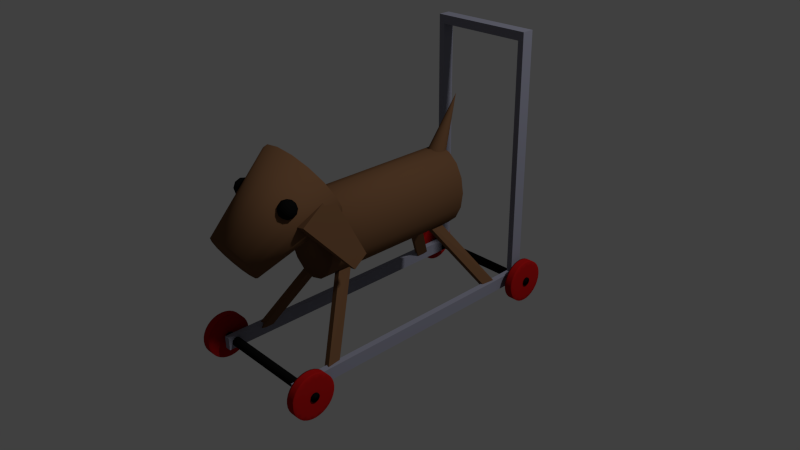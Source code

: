 # Source: toy_dog01.blend  (saved by Blender 2.66.0; exported with 4.5.12 LTS)
import bpy
from mathutils import Matrix  # noqa: F401  (used for matrix-valued properties, if any)

bpy.ops.wm.read_factory_settings(use_empty=True)
scene = bpy.context.scene
scene.name = 'Scene'

# ---- collections
col_collection_1 = bpy.data.collections.new('Collection 1'); scene.collection.children.link(col_collection_1)
col_collection_20 = bpy.data.collections.new('Collection 20'); scene.collection.children.link(col_collection_20)
col_collection_20.hide_render = True
col_collection_20.hide_viewport = True

# ---- materials (node trees are filled in below, after node groups)
mat_black = bpy.data.materials.new('black')
mat_black.alpha_threshold = 0.0
mat_black.use_transparent_shadow = False
mat_black.diffuse_color = (0.004242, 0.004242, 0.004242, 1.0)
mat_black.roughness = 0.5
mat_black.line_color = (0.0, 0.0, 0.0, 1.0)
mat_brown = bpy.data.materials.new('brown')
mat_brown.alpha_threshold = 0.0
mat_brown.use_transparent_shadow = False
mat_brown.diffuse_color = (0.1424, 0.07035, 0.03386, 1.0)
mat_brown.roughness = 0.5
mat_brown.line_color = (0.0, 0.0, 0.0, 1.0)
mat_material = bpy.data.materials.new('Material')
mat_material.alpha_threshold = 0.0
mat_material.use_transparent_shadow = False
mat_material.diffuse_color = (0.2418, 0.245, 0.3108, 1.0)
mat_material.roughness = 0.5
mat_material.line_color = (0.0, 0.0, 0.0, 1.0)
mat_red = bpy.data.materials.new('red')
mat_red.alpha_threshold = 0.0
mat_red.use_transparent_shadow = False
mat_red.diffuse_color = (0.3672, 0.00639, 0.00639, 1.0)
mat_red.roughness = 0.5
mat_red.line_color = (0.0, 0.0, 0.0, 1.0)

# ---- material node trees

# ---- world
world_world = bpy.data.worlds.new('World'); scene.world = world_world
world_world.color = (0.05088, 0.05088, 0.05088)
world_world.use_sun_shadow = False
world_world.sun_shadow_jitter_overblur = 0.0
world_world.cycles.sampling_method = 'MANUAL'
world_world.cycles.sample_map_resolution = 256

# ---- cameras
cam_camera = bpy.data.cameras.new('Camera')
cam_camera.clip_end = 100.0
cam_camera.lens = 35.0
cam_camera.sensor_width = 32.0
cam_camera.sensor_height = 18.0
cam_camera.ortho_scale = 7.314
cam_camera.dof.focus_distance = 0.0
cam_camera.dof.aperture_fstop = 128.0

# ---- lights
light_lamp = bpy.data.lights.new('Lamp', 'POINT')
light_lamp.transmission_factor = 0.0
light_lamp.cutoff_distance = 30.0
light_lamp.energy = 100.0
light_lamp.shadow_buffer_clip_start = 1.001
light_lamp.shadow_soft_size = 0.1
light_lamp.shadow_maximum_resolution = 0.006
light_lamp.use_absolute_resolution = True
light_lamp.cycles.use_multiple_importance_sampling = False

# ---- meshes
me_icosphere = bpy.data.meshes.new('Icosphere')
me_icosphere.from_pydata([(-6.616, 27.14, -13.09), (-5.241, 26.15, -12.04), (-7.141, 25.53, -12.04), (-8.316, 27.14, -12.04), (-7.141, 28.76, -12.04), (-5.241, 28.14, -12.04), (-6.091, 25.53, -10.34), (-7.991, 26.15, -10.34), (-7.991, 28.14, -10.34), (-6.091, 28.76, -10.34), (-4.916, 27.14, -10.34), (-6.616, 27.14, -9.288), (-5.808, 26.56, -12.81), (-6.116, 25.61, -12.19), (-6.925, 26.19, -12.81), (-5.808, 27.73, -12.81), (-4.999, 27.14, -12.19), (-7.924, 26.19, -12.19), (-7.615, 27.14, -12.81), (-7.924, 28.09, -12.19), (-6.925, 28.09, -12.81), (-6.116, 28.68, -12.19), (-4.809, 27.73, -11.19), (-4.809, 26.56, -11.19), (-5.499, 25.61, -11.19), (-6.616, 25.24, -11.19), (-7.733, 25.61, -11.19), (-8.423, 26.56, -11.19), (-8.423, 27.73, -11.19), (-7.733, 28.68, -11.19), (-6.616, 29.04, -11.19), (-5.499, 28.68, -11.19), (-5.308, 26.19, -10.19), (-7.115, 25.61, -10.19), (-8.232, 27.14, -10.19), (-7.115, 28.68, -10.19), (-5.308, 28.09, -10.19), (-5.617, 27.14, -9.572), (-6.307, 26.19, -9.572), (-7.424, 26.56, -9.572), (-7.424, 27.73, -9.572), (-6.307, 28.09, -9.572)], [], [(0, 12, 14), (1, 12, 16), (0, 14, 18), (0, 18, 20), (0, 20, 15), (1, 16, 23), (2, 13, 25), (3, 17, 27), (4, 19, 29), (5, 21, 31), (1, 23, 24), (2, 25, 26), (3, 27, 28), (4, 29, 30), (5, 31, 22), (6, 32, 38), (7, 33, 39), (8, 34, 40), (9, 35, 41), (10, 36, 37), (14, 13, 2), (14, 12, 13), (12, 1, 13), (16, 15, 5), (16, 12, 15), (12, 0, 15), (18, 17, 3), (18, 14, 17), (14, 2, 17), (20, 19, 4), (20, 18, 19), (18, 3, 19), (15, 21, 5), (15, 20, 21), (20, 4, 21), (23, 22, 10), (23, 16, 22), (16, 5, 22), (25, 24, 6), (25, 13, 24), (13, 1, 24), (27, 26, 7), (27, 17, 26), (17, 2, 26), (29, 28, 8), (29, 19, 28), (19, 3, 28), (31, 30, 9), (31, 21, 30), (21, 4, 30), (24, 32, 6), (24, 23, 32), (23, 10, 32), (26, 33, 7), (26, 25, 33), (25, 6, 33), (28, 34, 8), (28, 27, 34), (27, 7, 34), (30, 35, 9), (30, 29, 35), (29, 8, 35), (22, 36, 10), (22, 31, 36), (31, 9, 36), (38, 37, 11), (38, 32, 37), (32, 10, 37), (39, 38, 11), (39, 33, 38), (33, 6, 38), (40, 39, 11), (40, 34, 39), (34, 7, 39), (41, 40, 11), (41, 35, 40), (35, 8, 40), (37, 41, 11), (37, 36, 41), (36, 9, 41)])
me_icosphere.polygons.foreach_set('use_smooth', [True] * 80)
me_icosphere.materials.append(mat_black)
me_icosphere.use_remesh_preserve_volume = False
me_icosphere.use_remesh_preserve_attributes = False
me_icosphere.use_mirror_vertex_groups = False
me_icosphere.update()
me_cube_003 = bpy.data.meshes.new('Cube.003')
me_cube_003.from_pydata([(9.095, -0.4525, -0.993), (8.76, 0.461, -0.998), (9.657, 0.4863, -0.9711), (9.992, -0.4272, -0.9661), (6.34, -1.039, 0.9582), (5.61, 0.9505, 0.9474), (7.564, 1.006, 1.006), (8.294, -0.9842, 1.017)], [], [(4, 5, 1, 0), (5, 6, 2, 1), (6, 7, 3, 2), (7, 4, 0, 3), (0, 1, 2, 3), (7, 6, 5, 4)])
me_cube_003.materials.append(mat_brown)
me_cube_003.use_remesh_preserve_volume = False
me_cube_003.use_remesh_preserve_attributes = False
me_cube_003.use_mirror_vertex_groups = False
me_cube_003.update()
me_cone = bpy.data.meshes.new('Cone')
me_cone.from_pydata([(0.0, 1.0, -1.0), (0.1951, 0.9808, -1.0), (0.3827, 0.9239, -1.0), (0.5556, 0.8315, -1.0), (0.7071, 0.7071, -1.0), (0.8315, 0.5556, -1.0), (0.9239, 0.3827, -1.0), (0.9808, 0.1951, -1.0), (1.0, 7.55e-08, -1.0), (0.0, 0.0, 1.0), (0.9808, -0.1951, -1.0), (0.9239, -0.3827, -1.0), (0.8315, -0.5556, -1.0), (0.7071, -0.7071, -1.0), (0.5556, -0.8315, -1.0), (0.3827, -0.9239, -1.0), (0.1951, -0.9808, -1.0), (-3.258e-07, -1.0, -1.0), (-0.1951, -0.9808, -1.0), (-0.3827, -0.9239, -1.0), (-0.5556, -0.8315, -1.0), (-0.7071, -0.7071, -1.0), (-0.8315, -0.5556, -1.0), (-0.9239, -0.3827, -1.0), (-0.9808, -0.1951, -1.0), (-1.0, 9.656e-07, -1.0), (-0.9808, 0.1951, -1.0), (-0.9239, 0.3827, -1.0), (-0.8315, 0.5556, -1.0), (-0.7071, 0.7071, -1.0), (-0.5556, 0.8315, -1.0), (-0.3827, 0.9239, -1.0), (-0.1951, 0.9808, -1.0)], [], [(31, 9, 32), (0, 9, 1), (32, 9, 0), (1, 9, 2), (30, 9, 31), (29, 9, 30), (28, 9, 29), (27, 9, 28), (26, 9, 27), (25, 9, 26), (24, 9, 25), (23, 9, 24), (22, 9, 23), (21, 9, 22), (20, 9, 21), (19, 9, 20), (18, 9, 19), (17, 9, 18), (16, 9, 17), (15, 9, 16), (14, 9, 15), (13, 9, 14), (12, 9, 13), (11, 9, 12), (10, 9, 11), (8, 9, 10), (7, 9, 8), (6, 9, 7), (5, 9, 6), (4, 9, 5), (3, 9, 4), (2, 9, 3), (0, 1, 2, 3, 4, 5, 6, 7, 8, 10, 11, 12, 13, 14, 15, 16, 17, 18, 19, 20, 21, 22, 23, 24, 25, 26, 27, 28, 29, 30, 31, 32)])
me_cone.materials.append(mat_brown)
me_cone.use_remesh_preserve_volume = False
me_cone.use_remesh_preserve_attributes = False
me_cone.use_mirror_vertex_groups = False
me_cone.update()
me_cylinder_003 = bpy.data.meshes.new('Cylinder.003')
me_cylinder_003.from_pydata([(0.0, 1.0, -1.0), (1.558e-08, 0.5818, 1.0), (0.3827, 0.9239, -1.0), (0.2227, 0.5376, 1.0), (0.7071, 0.7071, -1.0), (0.4114, 0.4114, 1.0), (0.9239, 0.3827, -1.0), (0.5376, 0.2227, 1.0), (1.0, -4.371e-08, -1.0), (0.5818, -2.076e-08, 1.0), (0.9239, -0.3827, -1.0), (0.5376, -0.2227, 1.0), (0.7071, -0.7071, -1.0), (0.4114, -0.4114, 1.0), (0.3827, -0.9239, -1.0), (0.2227, -0.5376, 1.0), (1.51e-07, -1.0, -1.0), (1.034e-07, -0.5818, 1.0), (-0.3827, -0.9239, -1.0), (-0.2227, -0.5376, 1.0), (-0.7071, -0.7071, -1.0), (-0.4114, -0.4114, 1.0), (-0.9239, -0.3827, -1.0), (-0.5376, -0.2227, 1.0), (-1.0, 1.192e-08, -1.0), (-0.5818, 1.161e-08, 1.0), (-0.9239, 0.3827, -1.0), (-0.5376, 0.2227, 1.0), (-0.7071, 0.7071, -1.0), (-0.4114, 0.4114, 1.0), (-0.3827, 0.9239, -1.0), (-0.2227, 0.5376, 1.0)], [], [(0, 1, 3, 2), (2, 3, 5, 4), (4, 5, 7, 6), (6, 7, 9, 8), (8, 9, 11, 10), (10, 11, 13, 12), (12, 13, 15, 14), (14, 15, 17, 16), (16, 17, 19, 18), (18, 19, 21, 20), (20, 21, 23, 22), (22, 23, 25, 24), (24, 25, 27, 26), (26, 27, 29, 28), (3, 1, 31, 29, 27, 25, 23, 21, 19, 17, 15, 13, 11, 9, 7, 5), (30, 31, 1, 0), (28, 29, 31, 30), (0, 2, 4, 6, 8, 10, 12, 14, 16, 18, 20, 22, 24, 26, 28, 30)])
me_cylinder_003.polygons.foreach_set('use_smooth', [True] * 18)
_uv = me_cylinder_003.uv_layers.new(name='UV coord')
_uv.uv.foreach_set('vector', [0.0, 0.0, 1.0, 0.0, 1.0, 1.0, 0.0, 1.0, 0.0, 0.0, 1.0, 0.0, 1.0, 1.0, 0.0, 1.0, 0.0, 0.0, 1.0, 0.0, 1.0, 1.0, 0.0, 1.0, 0.0, 0.0, 1.0, 0.0, 1.0, 1.0, 0.0, 1.0, 0.0, 0.0, 1.0, 0.0, 1.0, 1.0, 0.0, 1.0, 0.0, 0.0, 1.0, 0.0, 1.0, 1.0, 0.0, 1.0, 0.0, 0.0, 1.0, 0.0, 1.0, 1.0, 0.0, 1.0, 0.0, 0.0, 1.0, 0.0, 1.0, 1.0, 0.0, 1.0, 0.0, 0.0, 1.0, 0.0, 1.0, 1.0, 0.0, 1.0, 0.0, 0.0, 1.0, 0.0, 1.0, 1.0, 0.0, 1.0, 0.0, 0.0, 1.0, 0.0, 1.0, 1.0, 0.0, 1.0, 0.0, 0.0, 1.0, 0.0, 1.0, 1.0, 0.0, 1.0, 0.0, 0.0, 1.0, 0.0, 1.0, 1.0, 0.0, 1.0, 0.0, 0.0, 1.0, 0.0, 1.0, 1.0, 0.0, 1.0, 0.5, 1.0, 0.6913, 0.9619, 0.8536, 0.8536, 0.9619, 0.6913, 1.0, 0.5, 0.9619, 0.3087, 0.8536, 0.1464, 0.6913, 0.03806, 0.5, 0.0, 0.3087, 0.03806, 0.1464, 0.1464, 0.03806, 0.3087, 0.0, 0.5, 0.03806, 0.6913, 0.1464, 0.8536, 0.3087, 0.9619, 0.0, 0.0, 1.0, 0.0, 1.0, 1.0, 0.0, 1.0, 0.0, 0.0, 1.0, 0.0, 1.0, 1.0, 0.0, 1.0, 0.5, 1.0, 0.6913, 0.9619, 0.8536, 0.8536, 0.9619, 0.6913, 1.0, 0.5, 0.9619, 0.3087, 0.8536, 0.1464, 0.6913, 0.03806, 0.5, 0.0, 0.3087, 0.03806, 0.1464, 0.1464, 0.03806, 0.3087, 0.0, 0.5, 0.03806, 0.6913, 0.1464, 0.8536, 0.3087, 0.9619])
me_cylinder_003.materials.append(mat_brown)
me_cylinder_003.use_remesh_preserve_volume = False
me_cylinder_003.use_remesh_preserve_attributes = False
me_cylinder_003.use_mirror_vertex_groups = False
me_cylinder_003.update()
me_cylinder_002 = bpy.data.meshes.new('Cylinder.002')
me_cylinder_002.from_pydata([(0.0, 1.0, -1.0), (0.0, 1.0, 1.0), (0.3827, 0.9239, -1.0), (0.3827, 0.9239, 1.0), (0.7071, 0.7071, -1.0), (0.7071, 0.7071, 1.0), (0.9239, 0.3827, -1.0), (0.9239, 0.3827, 1.0), (1.0, -4.371e-08, -1.0), (1.0, -4.371e-08, 1.0), (0.9239, -0.3827, -1.0), (0.9239, -0.3827, 1.0), (0.7071, -0.7071, -1.0), (0.7071, -0.7071, 1.0), (0.3827, -0.9239, -1.0), (0.3827, -0.9239, 1.0), (1.51e-07, -1.0, -1.0), (1.51e-07, -1.0, 1.0), (-0.3827, -0.9239, -1.0), (-0.3827, -0.9239, 1.0), (-0.7071, -0.7071, -1.0), (-0.7071, -0.7071, 1.0), (-0.9239, -0.3827, -1.0), (-0.9239, -0.3827, 1.0), (-1.0, 1.192e-08, -1.0), (-1.0, 1.192e-08, 1.0), (-0.9239, 0.3827, -1.0), (-0.9239, 0.3827, 1.0), (-0.7071, 0.7071, -1.0), (-0.7071, 0.7071, 1.0), (-0.3827, 0.9239, -1.0), (-0.3827, 0.9239, 1.0)], [], [(0, 1, 3, 2), (2, 3, 5, 4), (4, 5, 7, 6), (6, 7, 9, 8), (8, 9, 11, 10), (10, 11, 13, 12), (12, 13, 15, 14), (14, 15, 17, 16), (16, 17, 19, 18), (18, 19, 21, 20), (20, 21, 23, 22), (22, 23, 25, 24), (24, 25, 27, 26), (26, 27, 29, 28), (3, 1, 31, 29, 27, 25, 23, 21, 19, 17, 15, 13, 11, 9, 7, 5), (30, 31, 1, 0), (28, 29, 31, 30), (0, 2, 4, 6, 8, 10, 12, 14, 16, 18, 20, 22, 24, 26, 28, 30)])
me_cylinder_002.polygons.foreach_set('use_smooth', [True] * 18)
_uv = me_cylinder_002.uv_layers.new(name='UV coord')
_uv.uv.foreach_set('vector', [0.0, 0.0, 1.0, 0.0, 1.0, 1.0, 0.0, 1.0, 0.0, 0.0, 1.0, 0.0, 1.0, 1.0, 0.0, 1.0, 0.0, 0.0, 1.0, 0.0, 1.0, 1.0, 0.0, 1.0, 0.0, 0.0, 1.0, 0.0, 1.0, 1.0, 0.0, 1.0, 0.0, 0.0, 1.0, 0.0, 1.0, 1.0, 0.0, 1.0, 0.0, 0.0, 1.0, 0.0, 1.0, 1.0, 0.0, 1.0, 0.0, 0.0, 1.0, 0.0, 1.0, 1.0, 0.0, 1.0, 0.0, 0.0, 1.0, 0.0, 1.0, 1.0, 0.0, 1.0, 0.0, 0.0, 1.0, 0.0, 1.0, 1.0, 0.0, 1.0, 0.0, 0.0, 1.0, 0.0, 1.0, 1.0, 0.0, 1.0, 0.0, 0.0, 1.0, 0.0, 1.0, 1.0, 0.0, 1.0, 0.0, 0.0, 1.0, 0.0, 1.0, 1.0, 0.0, 1.0, 0.0, 0.0, 1.0, 0.0, 1.0, 1.0, 0.0, 1.0, 0.0, 0.0, 1.0, 0.0, 1.0, 1.0, 0.0, 1.0, 0.5, 1.0, 0.6913, 0.9619, 0.8536, 0.8536, 0.9619, 0.6913, 1.0, 0.5, 0.9619, 0.3087, 0.8536, 0.1464, 0.6913, 0.03806, 0.5, 0.0, 0.3087, 0.03806, 0.1464, 0.1464, 0.03806, 0.3087, 0.0, 0.5, 0.03806, 0.6913, 0.1464, 0.8536, 0.3087, 0.9619, 0.0, 0.0, 1.0, 0.0, 1.0, 1.0, 0.0, 1.0, 0.0, 0.0, 1.0, 0.0, 1.0, 1.0, 0.0, 1.0, 0.5, 1.0, 0.6913, 0.9619, 0.8536, 0.8536, 0.9619, 0.6913, 1.0, 0.5, 0.9619, 0.3087, 0.8536, 0.1464, 0.6913, 0.03806, 0.5, 0.0, 0.3087, 0.03806, 0.1464, 0.1464, 0.03806, 0.3087, 0.0, 0.5, 0.03806, 0.6913, 0.1464, 0.8536, 0.3087, 0.9619])
me_cylinder_002.materials.append(mat_brown)
me_cylinder_002.use_remesh_preserve_volume = False
me_cylinder_002.use_remesh_preserve_attributes = False
me_cylinder_002.use_mirror_vertex_groups = False
me_cylinder_002.update()
me_cube_004 = bpy.data.meshes.new('Cube.004')
me_cube_004.from_pydata([(11.52, 1.406, -1.0), (11.52, -1.0, -1.0), (10.18, -1.0, -1.0), (10.18, 1.406, -1.0), (11.52, 1.406, 1.0), (11.52, -1.0, 1.0), (10.18, -1.0, 1.0), (10.18, 1.406, 1.0), (11.52, 1.325, -1.0), (10.18, 1.325, -1.0), (11.52, 1.325, 1.0), (10.18, 1.325, 1.0), (-11.52, 1.406, -1.0), (-11.52, -1.0, -1.0), (-10.18, -1.0, -1.0), (-10.18, 1.406, -1.0), (-11.52, 1.406, 1.0), (-11.52, -1.0, 1.0), (-10.18, -1.0, 1.0), (-10.18, 1.406, 1.0), (0.0, 1.325, 1.0), (0.0, 1.325, -1.0), (0.0, 1.406, 1.0), (0.0, 1.406, -1.0), (-11.52, 1.325, -1.0), (-10.18, 1.325, -1.0), (-11.52, 1.325, 1.0), (-10.18, 1.325, 1.0)], [], [(8, 1, 2, 9), (10, 11, 6, 5), (8, 10, 5, 1), (1, 5, 6, 2), (3, 9, 21, 23), (4, 0, 3, 7), (11, 7, 22, 20), (7, 3, 23, 22), (9, 11, 20, 21), (0, 8, 9, 3), (4, 7, 11, 10), (0, 4, 10, 8), (2, 6, 11, 9), (24, 25, 14, 13), (26, 17, 18, 27), (24, 13, 17, 26), (13, 14, 18, 17), (15, 23, 21, 25), (16, 19, 15, 12), (27, 20, 22, 19), (19, 22, 23, 15), (25, 21, 20, 27), (21, 23, 22, 20), (12, 15, 25, 24), (16, 26, 27, 19), (12, 24, 26, 16), (14, 25, 27, 18)])
_uv = me_cube_004.uv_layers.new(name='UV coord')
_uv.uv.foreach_set('vector', [0.9657, 0.2194, 0.9619, 0.2225, 0.9561, 0.2209, 0.937, 0.2071, 0.996, 0.226, 0.9445, 0.2466, 0.9599, 0.2303, 0.9686, 0.2278, 0.9657, 0.2194, 0.996, 0.226, 0.9686, 0.2278, 0.9619, 0.2225, 0.9619, 0.2225, 0.9686, 0.2278, 0.9599, 0.2303, 0.9561, 0.2209, 0.9351, 0.2527, 0.937, 0.2071, 0.04523, 0.2317, 0.03816, 0.317, 0.9842, 0.2162, 0.9655, 0.2335, 0.9351, 0.2527, 0.9368, 0.1957, 0.9445, 0.2466, 0.9368, 0.1957, 8.148e-05, 0.2317, 0.03805, 0.3133, 0.9368, 0.1957, 0.9351, 0.2527, 0.03816, 0.317, 8.148e-05, 0.2317, 0.937, 0.2071, 0.9445, 0.2466, 0.03805, 0.3133, 0.04523, 0.2317, 0.9655, 0.2335, 0.9657, 0.2194, 0.937, 0.2071, 0.9351, 0.2527, 0.9842, 0.2162, 0.9368, 0.1957, 0.9445, 0.2466, 0.996, 0.226, 0.9655, 0.2335, 0.9842, 0.2162, 0.996, 0.226, 0.9657, 0.2194, 0.9561, 0.2209, 0.9599, 0.2303, 0.9445, 0.2466, 0.937, 0.2071, 0.04433, 0.1705, 0.06809, 0.1496, 0.05426, 0.166, 0.04951, 0.1691, 0.02546, 0.1743, 0.04581, 0.1734, 0.05297, 0.1746, 0.06807, 0.1866, 0.04433, 0.1705, 0.04951, 0.1691, 0.04581, 0.1734, 0.02546, 0.1743, 0.04951, 0.1691, 0.05426, 0.166, 0.05297, 0.1746, 0.04581, 0.1734, 0.07827, 0.1955, 0.9999, 0.08205, 0.9553, 0.00522, 0.06809, 0.1496, 8.148e-05, 0.167, 0.06193, 0.1366, 0.07827, 0.1955, 0.04371, 0.1867, 0.06807, 0.1866, 0.9551, 0.08642, 0.9551, 8.148e-05, 0.06193, 0.1366, 0.06193, 0.1366, 0.9551, 8.148e-05, 0.9999, 0.08205, 0.07827, 0.1955, 0.06809, 0.1496, 0.9553, 0.00522, 0.9551, 0.08642, 0.06807, 0.1866, 8.149e-05, 0.3172, 0.009086, 0.318, 0.009086, 0.3875, 8.148e-05, 0.3866, 0.04371, 0.1867, 0.07827, 0.1955, 0.06809, 0.1496, 0.04433, 0.1705, 8.148e-05, 0.167, 0.02546, 0.1743, 0.06807, 0.1866, 0.06193, 0.1366, 0.04371, 0.1867, 0.04433, 0.1705, 0.02546, 0.1743, 8.148e-05, 0.167, 0.05426, 0.166, 0.06809, 0.1496, 0.06807, 0.1866, 0.05297, 0.1746])
me_cube_004.materials.append(mat_material)
me_cube_004.use_remesh_preserve_volume = False
me_cube_004.use_remesh_preserve_attributes = False
me_cube_004.use_mirror_vertex_groups = False
me_cube_004.update()
me_cube_002 = bpy.data.meshes.new('Cube.002')
me_cube_002.from_pydata([(11.29, 0.6725, -10.05), (10.45, 0.6725, -10.43), (11.25, 0.7502, -9.272), (10.01, 0.7502, -9.655), (2.012, 0.2699, 7.067), (0.773, 0.2699, 6.684), (1.571, 0.3476, 7.846), (0.3321, 0.3476, 7.463), (-11.29, 0.6725, -10.05), (-10.45, 0.6725, -10.43), (-11.25, 0.7502, -9.272), (-10.01, 0.7502, -9.655), (-2.012, 0.2699, 7.067), (-0.773, 0.2699, 6.684), (-1.571, 0.3476, 7.846), (-0.3321, 0.3476, 7.463)], [], [(4, 5, 1, 0), (6, 2, 3, 7), (4, 0, 2, 6), (0, 1, 3, 2), (1, 5, 7, 3), (12, 8, 9, 13), (14, 15, 11, 10), (12, 14, 10, 8), (8, 10, 11, 9), (9, 11, 15, 13)])
_uv = me_cube_002.uv_layers.new(name='UV coord')
_uv.uv.foreach_set('vector', [0.08569, 0.9425, 0.05843, 0.9536, 0.09318, 4.711e-05, 0.09102, 0.002292, 0.05565, 0.9896, 0.07853, 0.02627, 0.1111, 0.03555, 0.08569, 1.0, 0.08569, 0.9425, 0.09102, 0.002292, 0.07853, 0.02627, 0.05565, 0.9896, 0.09102, 0.002292, 0.09318, 4.711e-05, 0.1111, 0.03555, 0.07853, 0.02627, 0.09318, 4.711e-05, 0.05843, 0.9536, 0.08569, 1.0, 0.1111, 0.03555, 0.02551, 0.9425, 0.02016, 0.002297, 0.018, 4.711e-05, 0.05278, 0.9536, 0.05555, 0.9895, 0.02551, 0.9998, 4.711e-05, 0.03556, 0.03266, 0.02628, 0.02551, 0.9425, 0.05555, 0.9895, 0.03266, 0.02628, 0.02016, 0.002297, 0.02016, 0.002297, 0.03266, 0.02628, 4.711e-05, 0.03556, 0.018, 4.711e-05, 0.018, 4.711e-05, 4.711e-05, 0.03556, 0.02551, 0.9998, 0.05278, 0.9536])
me_cube_002.materials.append(mat_brown)
me_cube_002.use_remesh_preserve_volume = False
me_cube_002.use_remesh_preserve_attributes = False
me_cube_002.use_mirror_vertex_groups = False
me_cube_002.update()
me_cube_001 = bpy.data.meshes.new('Cube.001')
me_cube_001.from_pydata([(11.29, -0.6725, -10.05), (10.45, -0.6725, -10.43), (11.25, -0.7502, -9.272), (10.01, -0.7502, -9.655), (2.012, -0.2699, 7.067), (0.773, -0.2699, 6.684), (1.571, -0.3476, 7.846), (0.3321, -0.3476, 7.463), (-11.29, -0.6725, -10.05), (-10.45, -0.6725, -10.43), (-11.25, -0.7502, -9.272), (-10.01, -0.7502, -9.655), (-2.012, -0.2699, 7.067), (-0.773, -0.2699, 6.684), (-1.571, -0.3476, 7.846), (-0.3321, -0.3476, 7.463)], [], [(4, 0, 1, 5), (6, 7, 3, 2), (4, 6, 2, 0), (0, 2, 3, 1), (1, 3, 7, 5), (12, 13, 9, 8), (14, 10, 11, 15), (12, 8, 10, 14), (8, 9, 11, 10), (9, 13, 15, 11)])
_uv = me_cube_001.uv_layers.new(name='UV coord')
_uv.uv.foreach_set('vector', [0.02551, 0.9425, 0.02016, 0.002297, 0.018, 4.711e-05, 0.05278, 0.9536, 0.05555, 0.9895, 0.02551, 0.9998, 4.711e-05, 0.03556, 0.03266, 0.02628, 0.02551, 0.9425, 0.05555, 0.9895, 0.03266, 0.02628, 0.02016, 0.002297, 0.02016, 0.002297, 0.03266, 0.02628, 4.711e-05, 0.03556, 0.018, 4.711e-05, 0.018, 4.711e-05, 4.711e-05, 0.03556, 0.02551, 0.9998, 0.05278, 0.9536, 0.08569, 0.9425, 0.05843, 0.9536, 0.09318, 4.711e-05, 0.09102, 0.002292, 0.05565, 0.9896, 0.07853, 0.02627, 0.1111, 0.03555, 0.08569, 1.0, 0.08569, 0.9425, 0.09102, 0.002292, 0.07853, 0.02627, 0.05565, 0.9896, 0.09102, 0.002292, 0.09318, 4.711e-05, 0.1111, 0.03555, 0.07853, 0.02627, 0.09318, 4.711e-05, 0.05843, 0.9536, 0.08569, 1.0, 0.1111, 0.03555])
me_cube_001.materials.append(mat_brown)
me_cube_001.use_remesh_preserve_volume = False
me_cube_001.use_remesh_preserve_attributes = False
me_cube_001.use_mirror_vertex_groups = False
me_cube_001.update()
me_cylinder_001 = bpy.data.meshes.new('Cylinder.001')
me_cylinder_001.from_pydata([(0.1913, 7.157, 13.47), (0.5449, 7.01, 13.47), (0.8155, 6.74, 13.47), (0.9619, 6.386, 13.47), (0.9619, 6.003, 13.47), (0.8155, 5.65, 13.47), (0.5449, 5.379, 13.47), (0.1913, 5.233, 13.47), (-0.1913, 5.233, 13.47), (-0.5449, 5.379, 13.47), (-0.8155, 5.65, 13.47), (-0.9619, 6.003, 13.47), (-0.9619, 6.386, 13.47), (-0.8155, 6.74, 13.47), (2.797e-07, 6.195, 13.61), (-0.1913, 7.157, 13.47), (-0.5449, 7.01, 13.47), (2.536e-07, 6.195, 11.61), (0.1913, 7.157, 11.75), (0.1913, 7.157, 12.61), (0.5449, 7.01, 11.75), (0.5449, 7.01, 12.61), (0.8155, 6.74, 11.75), (0.8155, 6.74, 12.61), (0.9619, 6.386, 11.75), (0.9619, 6.386, 12.61), (0.9619, 6.003, 11.75), (0.9619, 6.003, 12.61), (0.8155, 5.65, 11.75), (0.8155, 5.65, 12.61), (0.5449, 5.379, 11.75), (0.5449, 5.379, 12.61), (0.1913, 5.233, 11.75), (0.1913, 5.233, 12.61), (-0.1913, 5.233, 11.75), (-0.1913, 5.233, 12.61), (-0.5449, 5.379, 11.75), (-0.5449, 5.379, 12.61), (-0.8155, 5.65, 11.75), (-0.8155, 5.65, 12.61), (-0.9619, 6.003, 11.75), (-0.9619, 6.003, 12.61), (-0.9619, 6.386, 11.75), (-0.9619, 6.386, 12.61), (-0.8155, 6.74, 11.75), (-0.8155, 6.74, 12.61), (-0.1913, 7.157, 11.75), (-0.1913, 7.157, 12.61), (-0.5449, 7.01, 11.75), (-0.5449, 7.01, 12.61), (0.1435, 6.916, 11.65), (0.1435, 6.916, 13.57), (2.76e-07, 7.176, 13.47), (0.3754, 7.101, 11.75), (0.4087, 6.806, 11.65), (0.4087, 6.806, 13.57), (0.6937, 6.888, 11.75), (0.6116, 6.603, 11.65), (0.6116, 6.603, 13.57), (0.9063, 6.57, 11.75), (0.7215, 6.338, 11.65), (0.7215, 6.338, 13.57), (0.981, 6.195, 11.75), (0.7215, 6.051, 11.65), (0.7215, 6.051, 13.57), (0.9063, 5.819, 11.75), (0.6116, 5.786, 11.65), (0.6116, 5.786, 13.57), (0.6937, 5.501, 11.75), (0.4087, 5.583, 11.65), (0.4087, 5.583, 13.57), (0.3754, 5.288, 11.75), (0.1435, 5.473, 11.65), (0.1435, 5.473, 13.57), (3.654e-07, 5.214, 11.75), (-0.1435, 5.473, 11.65), (-0.1435, 5.473, 13.57), (-0.3754, 5.288, 11.75), (-0.4087, 5.583, 11.65), (-0.4087, 5.583, 13.57), (-0.6937, 5.501, 11.75), (-0.6116, 5.786, 11.65), (-0.6116, 5.786, 13.57), (-0.9063, 5.819, 11.75), (-0.7215, 6.051, 11.65), (-0.7215, 6.051, 13.57), (-0.981, 6.195, 11.75), (-0.7215, 6.338, 11.65), (-0.7215, 6.338, 13.57), (-0.9063, 6.57, 11.75), (-0.6116, 6.603, 11.65), (-0.6116, 6.603, 13.57), (-0.6936, 6.888, 11.75), (-0.4087, 6.806, 11.65), (-0.4087, 6.806, 13.57), (-0.3754, 7.101, 11.75), (-0.1435, 6.916, 11.65), (-0.1435, 6.916, 13.57), (2.76e-07, 7.176, 11.75), (2.76e-07, 7.176, 12.61), (0.3754, 7.101, 13.47), (0.3754, 7.101, 12.61), (0.6937, 6.888, 13.47), (0.6937, 6.888, 12.61), (0.9063, 6.57, 13.47), (0.9063, 6.57, 12.61), (0.981, 6.195, 13.47), (0.981, 6.195, 12.61), (0.9063, 5.819, 13.47), (0.9063, 5.819, 12.61), (0.6937, 5.501, 13.47), (0.6937, 5.501, 12.61), (0.3754, 5.288, 13.47), (0.3754, 5.288, 12.61), (3.654e-07, 5.214, 13.47), (3.654e-07, 5.214, 12.61), (-0.3754, 5.288, 13.47), (-0.3754, 5.288, 12.61), (-0.6937, 5.501, 13.47), (-0.6937, 5.501, 12.61), (-0.9063, 5.819, 13.47), (-0.9063, 5.819, 12.61), (-0.981, 6.195, 13.47), (-0.981, 6.195, 12.61), (-0.9063, 6.57, 13.47), (-0.9063, 6.57, 12.61), (-0.6936, 6.888, 13.47), (-0.6936, 6.888, 12.61), (-0.3754, 7.101, 13.47), (-0.3754, 7.101, 12.61), (0.1913, 7.157, 12.04), (0.1913, 7.157, 13.18), (0.5449, 7.01, 12.04), (0.5449, 7.01, 13.18), (0.8155, 6.74, 12.04), (0.8155, 6.74, 13.18), (0.9619, 6.386, 12.04), (0.9619, 6.386, 13.18), (0.9619, 6.003, 12.04), (0.9619, 6.003, 13.18), (0.8155, 5.65, 12.04), (0.8155, 5.65, 13.18), (0.5449, 5.379, 12.04), (0.5449, 5.379, 13.18), (0.1913, 5.233, 12.04), (0.1913, 5.233, 13.18), (-0.1913, 5.233, 12.04), (-0.1913, 5.233, 13.18), (-0.5449, 5.379, 12.04), (-0.5449, 5.379, 13.18), (-0.8155, 5.65, 12.04), (-0.8155, 5.65, 13.18), (-0.9619, 6.003, 12.04), (-0.9619, 6.003, 13.18), (-0.9619, 6.386, 12.04), (-0.9619, 6.386, 13.18), (-0.8155, 6.74, 12.04), (-0.8155, 6.74, 13.18), (-0.1913, 7.157, 12.04), (-0.1913, 7.157, 13.18), (-0.5449, 7.01, 12.04), (-0.5449, 7.01, 13.18), (2.992e-07, 7.058, 11.67), (3.025e-07, 7.058, 13.55), (0.3305, 6.993, 11.67), (0.3305, 6.993, 13.55), (0.6106, 6.805, 11.67), (0.6106, 6.805, 13.55), (0.7978, 6.525, 11.67), (0.7978, 6.525, 13.55), (0.8635, 6.195, 11.67), (0.8635, 6.195, 13.55), (0.7978, 5.864, 11.67), (0.7978, 5.864, 13.55), (0.6106, 5.584, 11.67), (0.6106, 5.584, 13.55), (0.3305, 5.397, 11.67), (0.3305, 5.397, 13.55), (3.511e-07, 5.331, 11.67), (3.534e-07, 5.331, 13.55), (-0.3305, 5.397, 11.67), (-0.3305, 5.397, 13.55), (-0.6106, 5.584, 11.67), (-0.6106, 5.584, 13.55), (-0.7978, 5.864, 11.67), (-0.7978, 5.864, 13.55), (-0.8635, 6.195, 11.67), (-0.8635, 6.195, 13.55), (-0.7978, 6.525, 11.67), (-0.7978, 6.525, 13.55), (-0.6106, 6.805, 11.67), (-0.6106, 6.805, 13.55), (-0.3305, 6.993, 11.67), (-0.3305, 6.993, 13.55), (2.76e-07, 7.176, 12.04), (2.76e-07, 7.176, 13.18), (0.3754, 7.101, 13.18), (0.3754, 7.101, 12.04), (0.6937, 6.888, 13.18), (0.6937, 6.888, 12.04), (0.9063, 6.57, 13.18), (0.9063, 6.57, 12.04), (0.981, 6.195, 13.18), (0.981, 6.195, 12.04), (0.9063, 5.819, 13.18), (0.9063, 5.819, 12.04), (0.6937, 5.501, 13.18), (0.6937, 5.501, 12.04), (0.3754, 5.288, 13.18), (0.3754, 5.288, 12.04), (3.645e-07, 5.214, 13.18), (3.645e-07, 5.214, 12.04), (-0.3754, 5.288, 13.18), (-0.3754, 5.288, 12.04), (-0.6937, 5.501, 13.18), (-0.6937, 5.501, 12.04), (-0.9063, 5.819, 13.18), (-0.9063, 5.819, 12.04), (-0.981, 6.195, 13.18), (-0.981, 6.195, 12.04), (-0.9063, 6.57, 13.18), (-0.9063, 6.57, 12.04), (-0.6937, 6.888, 13.18), (-0.6936, 6.888, 12.04), (-0.3754, 7.101, 13.18), (-0.3754, 7.101, 12.04)], [], [(0, 131, 195, 52), (0, 52, 163, 51), (0, 51, 165, 100), (0, 100, 196, 131), (1, 133, 196, 100), (1, 100, 165, 55), (1, 55, 167, 102), (1, 102, 198, 133), (2, 135, 198, 102), (2, 102, 167, 58), (2, 58, 169, 104), (2, 104, 200, 135), (3, 137, 200, 104), (3, 104, 169, 61), (3, 61, 171, 106), (3, 106, 202, 137), (4, 139, 202, 106), (4, 106, 171, 64), (4, 64, 173, 108), (4, 108, 204, 139), (5, 141, 204, 108), (5, 108, 173, 67), (5, 67, 175, 110), (5, 110, 206, 141), (6, 143, 206, 110), (6, 110, 175, 70), (6, 70, 177, 112), (6, 112, 208, 143), (7, 145, 208, 112), (7, 112, 177, 73), (7, 73, 179, 114), (7, 114, 210, 145), (8, 147, 210, 114), (8, 114, 179, 76), (8, 76, 181, 116), (8, 116, 212, 147), (9, 149, 212, 116), (9, 116, 181, 79), (9, 79, 183, 118), (9, 118, 214, 149), (10, 151, 214, 118), (10, 118, 183, 82), (10, 82, 185, 120), (10, 120, 216, 151), (11, 153, 216, 120), (11, 120, 185, 85), (11, 85, 187, 122), (11, 122, 218, 153), (12, 155, 218, 122), (12, 122, 187, 88), (12, 88, 189, 124), (12, 124, 220, 155), (13, 157, 220, 124), (13, 124, 189, 91), (13, 91, 191, 126), (13, 126, 222, 157), (14, 55, 165, 51), (14, 51, 163, 97), (14, 97, 193, 94), (14, 94, 191, 91), (14, 91, 189, 88), (14, 88, 187, 85), (14, 85, 185, 82), (14, 82, 183, 79), (14, 79, 181, 76), (14, 76, 179, 73), (14, 73, 177, 70), (14, 70, 175, 67), (14, 67, 173, 64), (14, 64, 171, 61), (14, 61, 169, 58), (14, 58, 167, 55), (15, 159, 224, 128), (15, 128, 193, 97), (15, 97, 163, 52), (15, 52, 195, 159), (16, 161, 222, 126), (16, 126, 191, 94), (16, 94, 193, 128), (16, 128, 224, 161), (17, 96, 162, 50), (17, 50, 164, 54), (17, 54, 166, 57), (17, 57, 168, 60), (17, 60, 170, 63), (17, 63, 172, 66), (17, 66, 174, 69), (17, 69, 176, 72), (17, 72, 178, 75), (17, 75, 180, 78), (17, 78, 182, 81), (17, 81, 184, 84), (17, 84, 186, 87), (17, 87, 188, 90), (17, 90, 190, 93), (17, 93, 192, 96), (18, 50, 162, 98), (18, 98, 194, 130), (18, 130, 197, 53), (18, 53, 164, 50), (19, 130, 194, 99), (19, 99, 195, 131), (19, 131, 196, 101), (19, 101, 197, 130), (20, 54, 164, 53), (20, 53, 197, 132), (20, 132, 199, 56), (20, 56, 166, 54), (21, 132, 197, 101), (21, 101, 196, 133), (21, 133, 198, 103), (21, 103, 199, 132), (22, 57, 166, 56), (22, 56, 199, 134), (22, 134, 201, 59), (22, 59, 168, 57), (23, 134, 199, 103), (23, 103, 198, 135), (23, 135, 200, 105), (23, 105, 201, 134), (24, 60, 168, 59), (24, 59, 201, 136), (24, 136, 203, 62), (24, 62, 170, 60), (25, 136, 201, 105), (25, 105, 200, 137), (25, 137, 202, 107), (25, 107, 203, 136), (26, 63, 170, 62), (26, 62, 203, 138), (26, 138, 205, 65), (26, 65, 172, 63), (27, 138, 203, 107), (27, 107, 202, 139), (27, 139, 204, 109), (27, 109, 205, 138), (28, 66, 172, 65), (28, 65, 205, 140), (28, 140, 207, 68), (28, 68, 174, 66), (29, 140, 205, 109), (29, 109, 204, 141), (29, 141, 206, 111), (29, 111, 207, 140), (30, 69, 174, 68), (30, 68, 207, 142), (30, 142, 209, 71), (30, 71, 176, 69), (31, 142, 207, 111), (31, 111, 206, 143), (31, 143, 208, 113), (31, 113, 209, 142), (32, 72, 176, 71), (32, 71, 209, 144), (32, 144, 211, 74), (32, 74, 178, 72), (33, 144, 209, 113), (33, 113, 208, 145), (33, 145, 210, 115), (33, 115, 211, 144), (34, 75, 178, 74), (34, 74, 211, 146), (34, 146, 213, 77), (34, 77, 180, 75), (35, 146, 211, 115), (35, 115, 210, 147), (35, 147, 212, 117), (35, 117, 213, 146), (36, 78, 180, 77), (36, 77, 213, 148), (36, 148, 215, 80), (36, 80, 182, 78), (37, 148, 213, 117), (37, 117, 212, 149), (37, 149, 214, 119), (37, 119, 215, 148), (38, 81, 182, 80), (38, 80, 215, 150), (38, 150, 217, 83), (38, 83, 184, 81), (39, 150, 215, 119), (39, 119, 214, 151), (39, 151, 216, 121), (39, 121, 217, 150), (40, 84, 184, 83), (40, 83, 217, 152), (40, 152, 219, 86), (40, 86, 186, 84), (41, 152, 217, 121), (41, 121, 216, 153), (41, 153, 218, 123), (41, 123, 219, 152), (42, 87, 186, 86), (42, 86, 219, 154), (42, 154, 221, 89), (42, 89, 188, 87), (43, 154, 219, 123), (43, 123, 218, 155), (43, 155, 220, 125), (43, 125, 221, 154), (44, 90, 188, 89), (44, 89, 221, 156), (44, 156, 223, 92), (44, 92, 190, 90), (45, 156, 221, 125), (45, 125, 220, 157), (45, 157, 222, 127), (45, 127, 223, 156), (46, 96, 192, 95), (46, 95, 225, 158), (46, 158, 194, 98), (46, 98, 162, 96), (47, 158, 225, 129), (47, 129, 224, 159), (47, 159, 195, 99), (47, 99, 194, 158), (48, 93, 190, 92), (48, 92, 223, 160), (48, 160, 225, 95), (48, 95, 192, 93), (49, 160, 223, 127), (49, 127, 222, 161), (49, 161, 224, 129), (49, 129, 225, 160)])
me_cylinder_001.polygons.foreach_set('use_smooth', [True] * 224)
_uv = me_cylinder_001.uv_layers.new(name='UVMap')
_uv.uv.foreach_set('vector', [0.0, 0.0, 1.0, 0.0, 1.0, 1.0, 0.0, 1.0, 0.0, 0.0, 1.0, 0.0, 1.0, 1.0, 0.0, 1.0, 0.0, 0.0, 1.0, 0.0, 1.0, 1.0, 0.0, 1.0, 0.0, 0.0, 1.0, 0.0, 1.0, 1.0, 0.0, 1.0, 0.0, 0.0, 1.0, 0.0, 1.0, 1.0, 0.0, 1.0, 0.0, 0.0, 1.0, 0.0, 1.0, 1.0, 0.0, 1.0, 0.0, 0.0, 1.0, 0.0, 1.0, 1.0, 0.0, 1.0, 0.0, 0.0, 1.0, 0.0, 1.0, 1.0, 0.0, 1.0, 0.0, 0.0, 1.0, 0.0, 1.0, 1.0, 0.0, 1.0, 0.0, 0.0, 1.0, 0.0, 1.0, 1.0, 0.0, 1.0, 0.0, 0.0, 1.0, 0.0, 1.0, 1.0, 0.0, 1.0, 0.0, 0.0, 1.0, 0.0, 1.0, 1.0, 0.0, 1.0, 0.0, 0.0, 1.0, 0.0, 1.0, 1.0, 0.0, 1.0, 0.0, 0.0, 1.0, 0.0, 1.0, 1.0, 0.0, 1.0, 0.0, 0.0, 1.0, 0.0, 1.0, 1.0, 0.0, 1.0, 0.0, 0.0, 1.0, 0.0, 1.0, 1.0, 0.0, 1.0, 0.0, 0.0, 1.0, 0.0, 1.0, 1.0, 0.0, 1.0, 0.0, 0.0, 1.0, 0.0, 1.0, 1.0, 0.0, 1.0, 0.0, 0.0, 1.0, 0.0, 1.0, 1.0, 0.0, 1.0, 0.0, 0.0, 1.0, 0.0, 1.0, 1.0, 0.0, 1.0, 0.0, 0.0, 1.0, 0.0, 1.0, 1.0, 0.0, 1.0, 0.0, 0.0, 1.0, 0.0, 1.0, 1.0, 0.0, 1.0, 0.0, 0.0, 1.0, 0.0, 1.0, 1.0, 0.0, 1.0, 0.0, 0.0, 1.0, 0.0, 1.0, 1.0, 0.0, 1.0, 0.0, 0.0, 1.0, 0.0, 1.0, 1.0, 0.0, 1.0, 0.0, 0.0, 1.0, 0.0, 1.0, 1.0, 0.0, 1.0, 0.0, 0.0, 1.0, 0.0, 1.0, 1.0, 0.0, 1.0, 0.0, 0.0, 1.0, 0.0, 1.0, 1.0, 0.0, 1.0, 0.0, 0.0, 1.0, 0.0, 1.0, 1.0, 0.0, 1.0, 0.0, 0.0, 1.0, 0.0, 1.0, 1.0, 0.0, 1.0, 0.0, 0.0, 1.0, 0.0, 1.0, 1.0, 0.0, 1.0, 0.0, 0.0, 1.0, 0.0, 1.0, 1.0, 0.0, 1.0, 0.0, 0.0, 1.0, 0.0, 1.0, 1.0, 0.0, 1.0, 0.0, 0.0, 1.0, 0.0, 1.0, 1.0, 0.0, 1.0, 0.0, 0.0, 1.0, 0.0, 1.0, 1.0, 0.0, 1.0, 0.0, 0.0, 1.0, 0.0, 1.0, 1.0, 0.0, 1.0, 0.0, 0.0, 1.0, 0.0, 1.0, 1.0, 0.0, 1.0, 0.0, 0.0, 1.0, 0.0, 1.0, 1.0, 0.0, 1.0, 0.0, 0.0, 1.0, 0.0, 1.0, 1.0, 0.0, 1.0, 0.0, 0.0, 1.0, 0.0, 1.0, 1.0, 0.0, 1.0, 0.0, 0.0, 1.0, 0.0, 1.0, 1.0, 0.0, 1.0, 0.0, 0.0, 1.0, 0.0, 1.0, 1.0, 0.0, 1.0, 0.0, 0.0, 1.0, 0.0, 1.0, 1.0, 0.0, 1.0, 0.0, 0.0, 1.0, 0.0, 1.0, 1.0, 0.0, 1.0, 0.0, 0.0, 1.0, 0.0, 1.0, 1.0, 0.0, 1.0, 0.0, 0.0, 1.0, 0.0, 1.0, 1.0, 0.0, 1.0, 0.0, 0.0, 1.0, 0.0, 1.0, 1.0, 0.0, 1.0, 0.0, 0.0, 1.0, 0.0, 1.0, 1.0, 0.0, 1.0, 0.0, 0.0, 1.0, 0.0, 1.0, 1.0, 0.0, 1.0, 0.0, 0.0, 1.0, 0.0, 1.0, 1.0, 0.0, 1.0, 0.0, 0.0, 1.0, 0.0, 1.0, 1.0, 0.0, 1.0, 0.0, 0.0, 1.0, 0.0, 1.0, 1.0, 0.0, 1.0, 0.0, 0.0, 1.0, 0.0, 1.0, 1.0, 0.0, 1.0, 0.0, 0.0, 1.0, 0.0, 1.0, 1.0, 0.0, 1.0, 0.0, 0.0, 1.0, 0.0, 1.0, 1.0, 0.0, 1.0, 0.0, 0.0, 1.0, 0.0, 1.0, 1.0, 0.0, 1.0, 0.0, 0.0, 1.0, 0.0, 1.0, 1.0, 0.0, 1.0, 0.0, 0.0, 1.0, 0.0, 1.0, 1.0, 0.0, 1.0, 0.0, 0.0, 1.0, 0.0, 1.0, 1.0, 0.0, 1.0, 0.0, 0.0, 1.0, 0.0, 1.0, 1.0, 0.0, 1.0, 0.0, 0.0, 1.0, 0.0, 1.0, 1.0, 0.0, 1.0, 0.0, 0.0, 1.0, 0.0, 1.0, 1.0, 0.0, 1.0, 0.0, 0.0, 1.0, 0.0, 1.0, 1.0, 0.0, 1.0, 0.0, 0.0, 1.0, 0.0, 1.0, 1.0, 0.0, 1.0, 0.0, 0.0, 1.0, 0.0, 1.0, 1.0, 0.0, 1.0, 0.0, 0.0, 1.0, 0.0, 1.0, 1.0, 0.0, 1.0, 0.0, 0.0, 1.0, 0.0, 1.0, 1.0, 0.0, 1.0, 0.0, 0.0, 1.0, 0.0, 1.0, 1.0, 0.0, 1.0, 0.0, 0.0, 1.0, 0.0, 1.0, 1.0, 0.0, 1.0, 0.0, 0.0, 1.0, 0.0, 1.0, 1.0, 0.0, 1.0, 0.0, 0.0, 1.0, 0.0, 1.0, 1.0, 0.0, 1.0, 0.0, 0.0, 1.0, 0.0, 1.0, 1.0, 0.0, 1.0, 0.0, 0.0, 1.0, 0.0, 1.0, 1.0, 0.0, 1.0, 0.0, 0.0, 1.0, 0.0, 1.0, 1.0, 0.0, 1.0, 0.0, 0.0, 1.0, 0.0, 1.0, 1.0, 0.0, 1.0, 0.0, 0.0, 1.0, 0.0, 1.0, 1.0, 0.0, 1.0, 0.0, 0.0, 1.0, 0.0, 1.0, 1.0, 0.0, 1.0, 0.0, 0.0, 1.0, 0.0, 1.0, 1.0, 0.0, 1.0, 0.0, 0.0, 1.0, 0.0, 1.0, 1.0, 0.0, 1.0, 0.0, 0.0, 1.0, 0.0, 1.0, 1.0, 0.0, 1.0, 0.0, 0.0, 1.0, 0.0, 1.0, 1.0, 0.0, 1.0, 0.0, 0.0, 1.0, 0.0, 1.0, 1.0, 0.0, 1.0, 0.0, 0.0, 1.0, 0.0, 1.0, 1.0, 0.0, 1.0, 0.0, 0.0, 1.0, 0.0, 1.0, 1.0, 0.0, 1.0, 0.0, 0.0, 1.0, 0.0, 1.0, 1.0, 0.0, 1.0, 0.0, 0.0, 1.0, 0.0, 1.0, 1.0, 0.0, 1.0, 0.0, 0.0, 1.0, 0.0, 1.0, 1.0, 0.0, 1.0, 0.0, 0.0, 1.0, 0.0, 1.0, 1.0, 0.0, 1.0, 0.0, 0.0, 1.0, 0.0, 1.0, 1.0, 0.0, 1.0, 0.0, 0.0, 1.0, 0.0, 1.0, 1.0, 0.0, 1.0, 0.0, 0.0, 1.0, 0.0, 1.0, 1.0, 0.0, 1.0, 0.0, 0.0, 1.0, 0.0, 1.0, 1.0, 0.0, 1.0, 0.0, 0.0, 1.0, 0.0, 1.0, 1.0, 0.0, 1.0, 0.0, 0.0, 1.0, 0.0, 1.0, 1.0, 0.0, 1.0, 0.0, 0.0, 1.0, 0.0, 1.0, 1.0, 0.0, 1.0, 0.0, 0.0, 1.0, 0.0, 1.0, 1.0, 0.0, 1.0, 0.0, 0.0, 1.0, 0.0, 1.0, 1.0, 0.0, 1.0, 0.0, 0.0, 1.0, 0.0, 1.0, 1.0, 0.0, 1.0, 0.0, 0.0, 1.0, 0.0, 1.0, 1.0, 0.0, 1.0, 0.0, 0.0, 1.0, 0.0, 1.0, 1.0, 0.0, 1.0, 0.0, 0.0, 1.0, 0.0, 1.0, 1.0, 0.0, 1.0, 0.0, 0.0, 1.0, 0.0, 1.0, 1.0, 0.0, 1.0, 0.0, 0.0, 1.0, 0.0, 1.0, 1.0, 0.0, 1.0, 0.0, 0.0, 1.0, 0.0, 1.0, 1.0, 0.0, 1.0, 0.0, 0.0, 1.0, 0.0, 1.0, 1.0, 0.0, 1.0, 0.0, 0.0, 1.0, 0.0, 1.0, 1.0, 0.0, 1.0, 0.0, 0.0, 1.0, 0.0, 1.0, 1.0, 0.0, 1.0, 0.0, 0.0, 1.0, 0.0, 1.0, 1.0, 0.0, 1.0, 0.0, 0.0, 1.0, 0.0, 1.0, 1.0, 0.0, 1.0, 0.0, 0.0, 1.0, 0.0, 1.0, 1.0, 0.0, 1.0, 0.0, 0.0, 1.0, 0.0, 1.0, 1.0, 0.0, 1.0, 0.0, 0.0, 1.0, 0.0, 1.0, 1.0, 0.0, 1.0, 0.0, 0.0, 1.0, 0.0, 1.0, 1.0, 0.0, 1.0, 0.0, 0.0, 1.0, 0.0, 1.0, 1.0, 0.0, 1.0, 0.0, 0.0, 1.0, 0.0, 1.0, 1.0, 0.0, 1.0, 0.0, 0.0, 1.0, 0.0, 1.0, 1.0, 0.0, 1.0, 0.0, 0.0, 1.0, 0.0, 1.0, 1.0, 0.0, 1.0, 0.0, 0.0, 1.0, 0.0, 1.0, 1.0, 0.0, 1.0, 0.0, 0.0, 1.0, 0.0, 1.0, 1.0, 0.0, 1.0, 0.0, 0.0, 1.0, 0.0, 1.0, 1.0, 0.0, 1.0, 0.0, 0.0, 1.0, 0.0, 1.0, 1.0, 0.0, 1.0, 0.0, 0.0, 1.0, 0.0, 1.0, 1.0, 0.0, 1.0, 0.0, 0.0, 1.0, 0.0, 1.0, 1.0, 0.0, 1.0, 0.0, 0.0, 1.0, 0.0, 1.0, 1.0, 0.0, 1.0, 0.0, 0.0, 1.0, 0.0, 1.0, 1.0, 0.0, 1.0, 0.0, 0.0, 1.0, 0.0, 1.0, 1.0, 0.0, 1.0, 0.0, 0.0, 1.0, 0.0, 1.0, 1.0, 0.0, 1.0, 0.0, 0.0, 1.0, 0.0, 1.0, 1.0, 0.0, 1.0, 0.0, 0.0, 1.0, 0.0, 1.0, 1.0, 0.0, 1.0, 0.0, 0.0, 1.0, 0.0, 1.0, 1.0, 0.0, 1.0, 0.0, 0.0, 1.0, 0.0, 1.0, 1.0, 0.0, 1.0, 0.0, 0.0, 1.0, 0.0, 1.0, 1.0, 0.0, 1.0, 0.0, 0.0, 1.0, 0.0, 1.0, 1.0, 0.0, 1.0, 0.0, 0.0, 1.0, 0.0, 1.0, 1.0, 0.0, 1.0, 0.0, 0.0, 1.0, 0.0, 1.0, 1.0, 0.0, 1.0, 0.0, 0.0, 1.0, 0.0, 1.0, 1.0, 0.0, 1.0, 0.0, 0.0, 1.0, 0.0, 1.0, 1.0, 0.0, 1.0, 0.0, 0.0, 1.0, 0.0, 1.0, 1.0, 0.0, 1.0, 0.0, 0.0, 1.0, 0.0, 1.0, 1.0, 0.0, 1.0, 0.0, 0.0, 1.0, 0.0, 1.0, 1.0, 0.0, 1.0, 0.0, 0.0, 1.0, 0.0, 1.0, 1.0, 0.0, 1.0, 0.0, 0.0, 1.0, 0.0, 1.0, 1.0, 0.0, 1.0, 0.0, 0.0, 1.0, 0.0, 1.0, 1.0, 0.0, 1.0, 0.0, 0.0, 1.0, 0.0, 1.0, 1.0, 0.0, 1.0, 0.0, 0.0, 1.0, 0.0, 1.0, 1.0, 0.0, 1.0, 0.0, 0.0, 1.0, 0.0, 1.0, 1.0, 0.0, 1.0, 0.0, 0.0, 1.0, 0.0, 1.0, 1.0, 0.0, 1.0, 0.0, 0.0, 1.0, 0.0, 1.0, 1.0, 0.0, 1.0, 0.0, 0.0, 1.0, 0.0, 1.0, 1.0, 0.0, 1.0, 0.0, 0.0, 1.0, 0.0, 1.0, 1.0, 0.0, 1.0, 0.0, 0.0, 1.0, 0.0, 1.0, 1.0, 0.0, 1.0, 0.0, 0.0, 1.0, 0.0, 1.0, 1.0, 0.0, 1.0, 0.0, 0.0, 1.0, 0.0, 1.0, 1.0, 0.0, 1.0, 0.0, 0.0, 1.0, 0.0, 1.0, 1.0, 0.0, 1.0, 0.0, 0.0, 1.0, 0.0, 1.0, 1.0, 0.0, 1.0, 0.0, 0.0, 1.0, 0.0, 1.0, 1.0, 0.0, 1.0, 0.0, 0.0, 1.0, 0.0, 1.0, 1.0, 0.0, 1.0, 0.0, 0.0, 1.0, 0.0, 1.0, 1.0, 0.0, 1.0, 0.0, 0.0, 1.0, 0.0, 1.0, 1.0, 0.0, 1.0, 0.0, 0.0, 1.0, 0.0, 1.0, 1.0, 0.0, 1.0, 0.0, 0.0, 1.0, 0.0, 1.0, 1.0, 0.0, 1.0, 0.0, 0.0, 1.0, 0.0, 1.0, 1.0, 0.0, 1.0, 0.0, 0.0, 1.0, 0.0, 1.0, 1.0, 0.0, 1.0, 0.0, 0.0, 1.0, 0.0, 1.0, 1.0, 0.0, 1.0, 0.0, 0.0, 1.0, 0.0, 1.0, 1.0, 0.0, 1.0, 0.0, 0.0, 1.0, 0.0, 1.0, 1.0, 0.0, 1.0, 0.0, 0.0, 1.0, 0.0, 1.0, 1.0, 0.0, 1.0, 0.0, 0.0, 1.0, 0.0, 1.0, 1.0, 0.0, 1.0, 0.0, 0.0, 1.0, 0.0, 1.0, 1.0, 0.0, 1.0, 0.0, 0.0, 1.0, 0.0, 1.0, 1.0, 0.0, 1.0, 0.0, 0.0, 1.0, 0.0, 1.0, 1.0, 0.0, 1.0, 0.0, 0.0, 1.0, 0.0, 1.0, 1.0, 0.0, 1.0, 0.0, 0.0, 1.0, 0.0, 1.0, 1.0, 0.0, 1.0, 0.0, 0.0, 1.0, 0.0, 1.0, 1.0, 0.0, 1.0, 0.0, 0.0, 1.0, 0.0, 1.0, 1.0, 0.0, 1.0, 0.0, 0.0, 1.0, 0.0, 1.0, 1.0, 0.0, 1.0, 0.0, 0.0, 1.0, 0.0, 1.0, 1.0, 0.0, 1.0, 0.0, 0.0, 1.0, 0.0, 1.0, 1.0, 0.0, 1.0, 0.0, 0.0, 1.0, 0.0, 1.0, 1.0, 0.0, 1.0, 0.0, 0.0, 1.0, 0.0, 1.0, 1.0, 0.0, 1.0, 0.0, 0.0, 1.0, 0.0, 1.0, 1.0, 0.0, 1.0, 0.0, 0.0, 1.0, 0.0, 1.0, 1.0, 0.0, 1.0, 0.0, 0.0, 1.0, 0.0, 1.0, 1.0, 0.0, 1.0, 0.0, 0.0, 1.0, 0.0, 1.0, 1.0, 0.0, 1.0, 0.0, 0.0, 1.0, 0.0, 1.0, 1.0, 0.0, 1.0, 0.0, 0.0, 1.0, 0.0, 1.0, 1.0, 0.0, 1.0, 0.0, 0.0, 1.0, 0.0, 1.0, 1.0, 0.0, 1.0, 0.0, 0.0, 1.0, 0.0, 1.0, 1.0, 0.0, 1.0, 0.0, 0.0, 1.0, 0.0, 1.0, 1.0, 0.0, 1.0, 0.0, 0.0, 1.0, 0.0, 1.0, 1.0, 0.0, 1.0, 0.0, 0.0, 1.0, 0.0, 1.0, 1.0, 0.0, 1.0, 0.0, 0.0, 1.0, 0.0, 1.0, 1.0, 0.0, 1.0, 0.0, 0.0, 1.0, 0.0, 1.0, 1.0, 0.0, 1.0, 0.0, 0.0, 1.0, 0.0, 1.0, 1.0, 0.0, 1.0, 0.0, 0.0, 1.0, 0.0, 1.0, 1.0, 0.0, 1.0, 0.0, 0.0, 1.0, 0.0, 1.0, 1.0, 0.0, 1.0, 0.0, 0.0, 1.0, 0.0, 1.0, 1.0, 0.0, 1.0, 0.0, 0.0, 1.0, 0.0, 1.0, 1.0, 0.0, 1.0, 0.0, 0.0, 1.0, 0.0, 1.0, 1.0, 0.0, 1.0, 0.0, 0.0, 1.0, 0.0, 1.0, 1.0, 0.0, 1.0, 0.0, 0.0, 1.0, 0.0, 1.0, 1.0, 0.0, 1.0, 0.0, 0.0, 1.0, 0.0, 1.0, 1.0, 0.0, 1.0, 0.0, 0.0, 1.0, 0.0, 1.0, 1.0, 0.0, 1.0, 0.0, 0.0, 1.0, 0.0, 1.0, 1.0, 0.0, 1.0, 0.0, 0.0, 1.0, 0.0, 1.0, 1.0, 0.0, 1.0, 0.0, 0.0, 1.0, 0.0, 1.0, 1.0, 0.0, 1.0, 0.0, 0.0, 1.0, 0.0, 1.0, 1.0, 0.0, 1.0, 0.0, 0.0, 1.0, 0.0, 1.0, 1.0, 0.0, 1.0, 0.0, 0.0, 1.0, 0.0, 1.0, 1.0, 0.0, 1.0, 0.0, 0.0, 1.0, 0.0, 1.0, 1.0, 0.0, 1.0, 0.0, 0.0, 1.0, 0.0, 1.0, 1.0, 0.0, 1.0, 0.0, 0.0, 1.0, 0.0, 1.0, 1.0, 0.0, 1.0, 0.0, 0.0, 1.0, 0.0, 1.0, 1.0, 0.0, 1.0, 0.0, 0.0, 1.0, 0.0, 1.0, 1.0, 0.0, 1.0, 0.0, 0.0, 1.0, 0.0, 1.0, 1.0, 0.0, 1.0, 0.0, 0.0, 1.0, 0.0, 1.0, 1.0, 0.0, 1.0, 0.0, 0.0, 1.0, 0.0, 1.0, 1.0, 0.0, 1.0, 0.0, 0.0, 1.0, 0.0, 1.0, 1.0, 0.0, 1.0, 0.0, 0.0, 1.0, 0.0, 1.0, 1.0, 0.0, 1.0, 0.0, 0.0, 1.0, 0.0, 1.0, 1.0, 0.0, 1.0, 0.0, 0.0, 1.0, 0.0, 1.0, 1.0, 0.0, 1.0, 0.0, 0.0, 1.0, 0.0, 1.0, 1.0, 0.0, 1.0, 0.0, 0.0, 1.0, 0.0, 1.0, 1.0, 0.0, 1.0, 0.0, 0.0, 1.0, 0.0, 1.0, 1.0, 0.0, 1.0])
me_cylinder_001.materials.append(mat_red)
me_cylinder_001.use_remesh_preserve_volume = False
me_cylinder_001.use_remesh_preserve_attributes = False
me_cylinder_001.use_mirror_vertex_groups = False
me_cylinder_001.update()
me_cylinder = bpy.data.meshes.new('Cylinder')
me_cylinder.from_pydata([(0.0, -29.17, -1.0), (0.0, -29.17, 1.0), (0.3827, -29.25, -1.0), (0.3827, -29.25, 1.0), (0.7071, -29.46, -1.0), (0.7071, -29.46, 1.0), (0.9239, -29.79, -1.0), (0.9239, -29.79, 1.0), (1.0, -30.17, -1.0), (1.0, -30.17, 1.0), (0.9239, -30.55, -1.0), (0.9239, -30.55, 1.0), (0.7071, -30.88, -1.0), (0.7071, -30.88, 1.0), (0.3827, -31.09, -1.0), (0.3827, -31.09, 1.0), (1.51e-07, -31.17, -1.0), (1.51e-07, -31.17, 1.0), (-0.3827, -31.09, -1.0), (-0.3827, -31.09, 1.0), (-0.7071, -30.88, -1.0), (-0.7071, -30.88, 1.0), (-0.9239, -30.55, -1.0), (-0.9239, -30.55, 1.0), (-1.0, -30.17, -1.0), (-1.0, -30.17, 1.0), (-0.9239, -29.79, -1.0), (-0.9239, -29.79, 1.0), (-0.7071, -29.46, -1.0), (-0.7071, -29.46, 1.0), (-0.3827, -29.25, -1.0), (-0.3827, -29.25, 1.0)], [], [(0, 1, 3, 2), (2, 3, 5, 4), (4, 5, 7, 6), (6, 7, 9, 8), (8, 9, 11, 10), (10, 11, 13, 12), (12, 13, 15, 14), (14, 15, 17, 16), (16, 17, 19, 18), (18, 19, 21, 20), (20, 21, 23, 22), (22, 23, 25, 24), (24, 25, 27, 26), (26, 27, 29, 28), (3, 1, 31, 29, 27, 25, 23, 21, 19, 17, 15, 13, 11, 9, 7, 5), (30, 31, 1, 0), (28, 29, 31, 30), (0, 2, 4, 6, 8, 10, 12, 14, 16, 18, 20, 22, 24, 26, 28, 30)])
me_cylinder.polygons.foreach_set('use_smooth', [True] * 18)
_uv = me_cylinder.uv_layers.new(name='UV coord')
_uv.uv.foreach_set('vector', [0.0, 0.0, 1.0, 0.0, 1.0, 1.0, 0.0, 1.0, 0.0, 0.0, 1.0, 0.0, 1.0, 1.0, 0.0, 1.0, 0.0, 0.0, 1.0, 0.0, 1.0, 1.0, 0.0, 1.0, 0.0, 0.0, 1.0, 0.0, 1.0, 1.0, 0.0, 1.0, 0.0, 0.0, 1.0, 0.0, 1.0, 1.0, 0.0, 1.0, 0.0, 0.0, 1.0, 0.0, 1.0, 1.0, 0.0, 1.0, 0.0, 0.0, 1.0, 0.0, 1.0, 1.0, 0.0, 1.0, 0.0, 0.0, 1.0, 0.0, 1.0, 1.0, 0.0, 1.0, 0.0, 0.0, 1.0, 0.0, 1.0, 1.0, 0.0, 1.0, 0.0, 0.0, 1.0, 0.0, 1.0, 1.0, 0.0, 1.0, 0.0, 0.0, 1.0, 0.0, 1.0, 1.0, 0.0, 1.0, 0.0, 0.0, 1.0, 0.0, 1.0, 1.0, 0.0, 1.0, 0.0, 0.0, 1.0, 0.0, 1.0, 1.0, 0.0, 1.0, 0.0, 0.0, 1.0, 0.0, 1.0, 1.0, 0.0, 1.0, 0.5, 1.0, 0.6913, 0.9619, 0.8536, 0.8536, 0.9619, 0.6913, 1.0, 0.5, 0.9619, 0.3087, 0.8536, 0.1464, 0.6913, 0.03806, 0.5, 0.0, 0.3087, 0.03806, 0.1464, 0.1464, 0.03806, 0.3087, 0.0, 0.5, 0.03806, 0.6913, 0.1464, 0.8536, 0.3087, 0.9619, 0.0, 0.0, 1.0, 0.0, 1.0, 1.0, 0.0, 1.0, 0.0, 0.0, 1.0, 0.0, 1.0, 1.0, 0.0, 1.0, 0.5, 1.0, 0.6913, 0.9619, 0.8536, 0.8536, 0.9619, 0.6913, 1.0, 0.5, 0.9619, 0.3087, 0.8536, 0.1464, 0.6913, 0.03806, 0.5, 0.0, 0.3087, 0.03806, 0.1464, 0.1464, 0.03806, 0.3087, 0.0, 0.5, 0.03806, 0.6913, 0.1464, 0.8536, 0.3087, 0.9619])
me_cylinder.materials.append(mat_black)
me_cylinder.use_remesh_preserve_volume = False
me_cylinder.use_remesh_preserve_attributes = False
me_cylinder.use_mirror_vertex_groups = False
me_cylinder.update()
me_cube = bpy.data.meshes.new('Cube')
me_cube.from_pydata([(11.52, 1.0, -1.0), (11.52, -1.0, -1.0), (10.18, -1.0, -1.0), (10.18, 1.0, -1.0), (11.52, 1.0, 1.0), (11.52, -1.0, 1.0), (10.18, -1.0, 1.0), (10.18, 1.0, 1.0)], [], [(0, 1, 2, 3), (4, 7, 6, 5), (0, 4, 5, 1), (1, 5, 6, 2), (2, 6, 7, 3), (4, 0, 3, 7)])
_uv = me_cube.uv_layers.new(name='UV coord')
_uv.uv.foreach_set('vector', [0.0, 0.0, 1.0, 0.0, 1.0, 1.0, 0.0, 1.0, 0.0, 0.0, 1.0, 0.0, 1.0, 1.0, 0.0, 1.0, 0.0, 0.0, 1.0, 0.0, 1.0, 1.0, 0.0, 1.0, 0.0, 0.0, 1.0, 0.0, 1.0, 1.0, 0.0, 1.0, 0.0, 0.0, 1.0, 0.0, 1.0, 1.0, 0.0, 1.0, 0.0, 0.0, 1.0, 0.0, 1.0, 1.0, 0.0, 1.0])
me_cube.materials.append(mat_material)
me_cube.use_remesh_preserve_volume = False
me_cube.use_remesh_preserve_attributes = False
me_cube.use_mirror_vertex_groups = False
me_cube.update()

# ---- objects
ob_icosphere = bpy.data.objects.new('Icosphere', me_icosphere)
ob_cube_004 = bpy.data.objects.new('Cube.004', me_cube_003)
ob_cone = bpy.data.objects.new('Cone', me_cone)
ob_cylinder_003 = bpy.data.objects.new('Cylinder.003', me_cylinder_003)
ob_cylinder_002 = bpy.data.objects.new('Cylinder.002', me_cylinder_002)
ob_cube_003 = bpy.data.objects.new('Cube.003', me_cube_004)
ob_cube_002 = bpy.data.objects.new('Cube.002', me_cube_002)
ob_cube_001 = bpy.data.objects.new('Cube.001', me_cube_001)
ob_cylinder_001 = bpy.data.objects.new('Cylinder.001', me_cylinder_001)
ob_cylinder = bpy.data.objects.new('Cylinder', me_cylinder)
ob_cube = bpy.data.objects.new('Cube', me_cube)
ob_lamp = bpy.data.objects.new('Lamp', light_lamp)
ob_camera = bpy.data.objects.new('Camera', cam_camera)

# ---- transforms, parenting, visibility, modifiers, constraints
ob_icosphere.location = (0.6934, -0.3247, 1.041)
ob_icosphere.scale = (-0.009701, -0.009701, -0.009701)
ob_icosphere.lineart.crease_threshold = 0.0
_m = ob_icosphere.modifiers.new('Mirror', 'MIRROR')
ob_cube_004.location = (0.6934, -0.5055, 1.079)
ob_cube_004.rotation_euler = (0.5593, -0.0, 0.0)
ob_cube_004.scale = (0.01108, 0.04031, 0.07124)
ob_cube_004.lineart.crease_threshold = 0.0
_m = ob_cube_004.modifiers.new('Mirror', 'MIRROR')
ob_cone.location = (0.6934, -0.1392, 1.169)
ob_cone.rotation_euler = (-0.4526, -0.0, 0.0)
ob_cone.scale = (0.02053, 0.02053, 0.06737)
ob_cone.lineart.crease_threshold = 0.0
ob_cylinder_003.location = (0.6934, -0.5835, 1.108)
ob_cylinder_003.rotation_euler = (2.127, -0.0, 0.0)
ob_cylinder_003.scale = (0.09232, 0.09232, 0.09232)
ob_cylinder_003.lineart.crease_threshold = 0.0
ob_cylinder_002.location = (0.6934, -0.3247, 1.041)
ob_cylinder_002.rotation_euler = (1.571, -0.0, 0.0)
ob_cylinder_002.scale = (0.06544, 0.0859, 0.1713)
ob_cylinder_002.lineart.crease_threshold = 0.0
ob_cube_003.location = (0.6934, -0.02977, 1.036)
ob_cube_003.rotation_euler = (1.571, -0.0, 0.0)
ob_cube_003.scale = (0.009774, 0.2307, 0.01322)
ob_cube_003.lock_rotations_4d = False
ob_cube_003.empty_display_type = 'ARROWS'
ob_cube_003.lineart.crease_threshold = 0.0
ob_cube_002.location = (0.6934, -0.3247, 0.9317)
ob_cube_002.scale = (0.009774, 0.3084, 0.01134)
ob_cube_002.lock_rotations_4d = False
ob_cube_002.empty_display_type = 'ARROWS'
ob_cube_002.lineart.crease_threshold = 0.0
ob_cube_001.location = (0.6934, -0.3247, 0.9317)
ob_cube_001.scale = (0.009774, 0.3084, 0.01134)
ob_cube_001.lock_rotations_4d = False
ob_cube_001.empty_display_type = 'ARROWS'
ob_cube_001.lineart.crease_threshold = 0.0
ob_cylinder_001.location = (0.6934, -0.3247, 0.8184)
ob_cylinder_001.rotation_euler = (-0.0, 1.571, 0.0)
ob_cylinder_001.scale = (0.04711, 0.04711, 0.01071)
ob_cylinder_001.lineart.crease_threshold = 0.0
_m = ob_cylinder_001.modifiers.new('Mirror', 'MIRROR')
_m.use_axis = (False, True, True)
ob_cylinder.location = (0.6934, -0.3247, 0.8184)
ob_cylinder.rotation_euler = (-0.0, 1.571, 0.0)
ob_cylinder.scale = (0.009664, 0.009664, 0.1479)
ob_cylinder.lineart.crease_threshold = 0.0
_m = ob_cylinder.modifiers.new('Mirror', 'MIRROR')
_m.use_axis = (False, True, False)
ob_cube.location = (0.6934, -0.3247, 0.8184)
ob_cube.scale = (0.009774, 0.3084, 0.01322)
ob_cube.lock_rotations_4d = False
ob_cube.empty_display_type = 'ARROWS'
ob_cube.lineart.crease_threshold = 0.0
_m = ob_cube.modifiers.new('Mirror', 'MIRROR')
ob_lamp.location = (2.324, 0.07747, 3.18)
ob_lamp.rotation_euler = (0.6503, 0.05522, 1.866)
ob_lamp.scale = (0.4, 0.4, 0.4)
ob_lamp.lock_rotations_4d = False
ob_lamp.empty_display_type = 'ARROWS'
ob_lamp.color = (0.0, 0.0, 0.0, 0.0)
ob_lamp.lineart.crease_threshold = 0.0
ob_camera.location = (1.86, -1.357, 1.78)
ob_camera.rotation_euler = (1.109, 0.01082, 0.8149)
ob_camera.lock_rotations_4d = False
ob_camera.empty_display_type = 'ARROWS'
ob_camera.color = (0.0, 0.0, 0.0, 0.0)
ob_camera.display_type = 'WIRE'
ob_camera.lineart.crease_threshold = 0.0

# ---- collection membership
col_collection_1.objects.link(ob_icosphere)
col_collection_1.objects.link(ob_cube_004)
col_collection_1.objects.link(ob_cone)
col_collection_1.objects.link(ob_cylinder_003)
col_collection_1.objects.link(ob_cylinder_002)
col_collection_1.objects.link(ob_cube_003)
col_collection_1.objects.link(ob_cube_002)
col_collection_1.objects.link(ob_cube_001)
col_collection_1.objects.link(ob_cylinder_001)
col_collection_1.objects.link(ob_cylinder)
col_collection_1.objects.link(ob_cube)
col_collection_1.objects.link(ob_lamp)
col_collection_20.objects.link(ob_camera)

# ---- scene / render settings (as saved in the file)
scene.camera = ob_camera
scene.frame_start = 1; scene.frame_end = 250; scene.frame_set(1)
scene.render.engine = 'BLENDER_EEVEE_NEXT'
scene.render.image_settings.color_mode = 'RGB'
scene.render.image_settings.compression = 90
scene.render.resolution_percentage = 50
scene.render.dither_intensity = 0.0
scene.render.bake_margin = 2
scene.cycles.use_denoising = False
scene.cycles.samples = 10
scene.cycles.sampling_pattern = 'TABULATED_SOBOL'
scene.cycles.light_sampling_threshold = 0.0
scene.cycles.use_adaptive_sampling = False
scene.cycles.use_light_tree = False
scene.cycles.blur_glossy = 0.0
scene.cycles.volume_bounces = 1
scene.cycles.pixel_filter_type = 'GAUSSIAN'
scene.cycles.sample_clamp_indirect = 0.0
scene.view_settings.view_transform = 'Standard'
bpy.context.view_layer.update()
